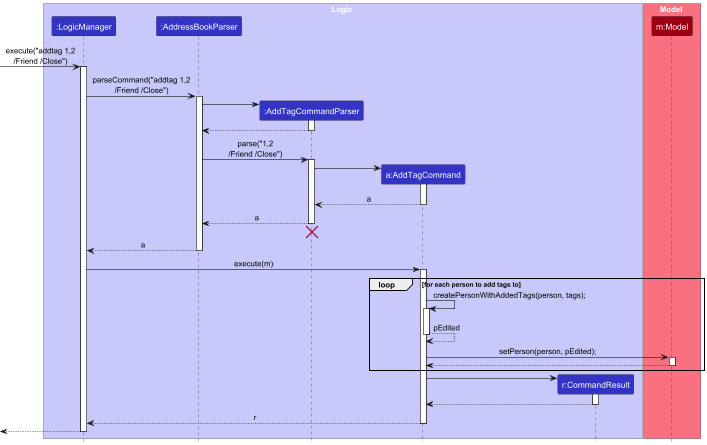

The diagram above was rendered by PlantUML. Its source (embedded in the PNG):
@startuml
!include style.puml
skinparam ArrowFontStyle plain

box Logic LOGIC_COLOR_T1
participant ":LogicManager" as LogicManager LOGIC_COLOR
participant ":AddressBookParser" as AddressBookParser LOGIC_COLOR
participant ":AddTagCommandParser" as AddTagCommandParser LOGIC_COLOR
participant "a:AddTagCommand" as AddTagCommand LOGIC_COLOR
participant "r:CommandResult" as CommandResult LOGIC_COLOR
end box

box Model MODEL_COLOR_T1
participant "m:Model" as Model MODEL_COLOR
end box

[-> LogicManager : execute("addtag 1,2\n/Friend /Close")
activate LogicManager

LogicManager -> AddressBookParser : parseCommand("addtag 1,2\n/Friend /Close")
activate AddressBookParser

create AddTagCommandParser
AddressBookParser -> AddTagCommandParser
activate AddTagCommandParser

AddTagCommandParser --> AddressBookParser
deactivate AddTagCommandParser

AddressBookParser -> AddTagCommandParser : parse("1,2\n/Friend /Close")
activate AddTagCommandParser

create AddTagCommand
AddTagCommandParser -> AddTagCommand
activate AddTagCommand

AddTagCommand --> AddTagCommandParser : a
deactivate AddTagCommand

AddTagCommandParser --> AddressBookParser : a
deactivate AddTagCommandParser
'Hidden arrow to position the destroy marker below the end of the activation bar.
AddTagCommandParser -[hidden]-> AddressBookParser
destroy AddTagCommandParser

AddressBookParser --> LogicManager : a
deactivate AddressBookParser

LogicManager -> AddTagCommand : execute(m)
activate AddTagCommand

loop TRANSPARENT_COLOR for each person to add tags to

AddTagCommand -> AddTagCommand : createPersonWithAddedTags(person, tags);
activate AddTagCommand
AddTagCommand --> AddTagCommand : pEdited
deactivate AddTagCommand

AddTagCommand -> Model : setPerson(person, pEdited);
activate Model

Model --> AddTagCommand
deactivate Model
end
create CommandResult
AddTagCommand -> CommandResult
activate CommandResult

CommandResult --> AddTagCommand
deactivate CommandResult

AddTagCommand --> LogicManager : r
deactivate AddTagCommand

[<--LogicManager
deactivate LogicManager
@enduml